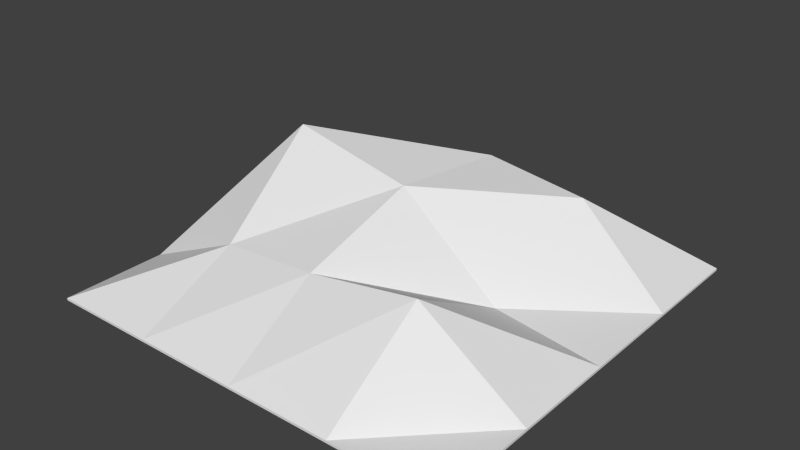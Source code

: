 # Source: land.blend  (saved by Blender 2.66.1; exported with 4.5.12 LTS)
import bpy
from mathutils import Matrix  # noqa: F401  (used for matrix-valued properties, if any)

bpy.ops.wm.read_factory_settings(use_empty=True)
scene = bpy.context.scene
scene.name = 'Scene'

# ---- collections
col_collection_1 = bpy.data.collections.new('Collection 1'); scene.collection.children.link(col_collection_1)

# ---- materials (node trees are filled in below, after node groups)
mat_land = bpy.data.materials.new('land')
mat_land.alpha_threshold = 0.0
mat_land.use_transparent_shadow = False
mat_land.roughness = 0.5
mat_land.specular_intensity = 0.0
mat_land.line_color = (0.0, 0.0, 0.0, 1.0)

# ---- material node trees

# ---- world
world_world = bpy.data.worlds.new('World'); scene.world = world_world
world_world.color = (0.05088, 0.05088, 0.05088)
world_world.use_sun_shadow = False
world_world.sun_shadow_jitter_overblur = 0.0
world_world.cycles.sampling_method = 'MANUAL'
world_world.cycles.sample_map_resolution = 256

# ---- meshes
me_land = bpy.data.meshes.new('land')
me_land.from_pydata([(1.0, 1.0, -1.0), (1.0, -1.0, -1.0), (-1.0, -1.0, -1.0), (-1.0, 1.0, -1.0), (1.0, 1.0, -0.9889), (1.0, -1.0, -0.9889), (-1.0, -1.0, -0.9889), (-1.0, 1.0, -0.9889), (1.0, -5.364e-07, -0.9889), (0.0002578, 1.001, -0.9867), (-5.364e-07, -1.0, -0.9889), (-1.0, 1.788e-07, -0.9889), (-0.006786, 0.0329, -0.5371), (1.0, -0.5, -0.9889), (-0.5, 1.0, -0.9889), (-0.5, -1.0, -0.9889), (-1.0, 0.5, -0.9889), (1.0, 0.5, -0.9889), (0.5011, 1.005, -0.98), (0.5, -1.0, -0.9889), (-1.0, -0.5, -0.9889), (-0.01502, -0.5284, -0.7153), (0.05055, 0.5827, -0.5659), (0.503, 0.002685, -0.9231), (-0.5933, 0.04203, -0.4154), (-0.5047, -0.5063, -0.7648), (0.5079, -0.5085, -0.6401), (0.5402, 0.5742, -0.6265), (-0.5283, 0.5455, -0.7806)], [], [(0, 1, 2, 3), (25, 20, 6, 15), (0, 4, 17, 8, 13, 5, 1), (1, 5, 19, 10, 15, 6, 2), (2, 6, 20, 11, 16, 7, 3), (4, 0, 3, 7, 14, 9, 18), (26, 21, 10, 19), (27, 22, 12, 23), (28, 16, 11, 24), (21, 25, 15, 10), (12, 24, 25, 21), (24, 11, 20, 25), (13, 26, 19, 5), (8, 23, 26, 13), (23, 12, 21, 26), (17, 27, 23, 8), (4, 18, 27, 17), (18, 9, 22, 27), (22, 28, 24, 12), (9, 14, 28, 22), (14, 7, 16, 28)])
_uv = me_land.uv_layers.new(name='UVMap')
_uv.uv.foreach_set('vector', [0.0, 0.001531, 0.499, 0.0, 0.5005, 0.499, 0.001531, 0.5005, 0.624, 0.3752, 0.6258, 0.4994, 0.501, 0.4995, 0.5009, 0.3747, 0.5134, 0.9985, 0.5107, 0.9985, 0.5103, 0.8737, 0.5099, 0.749, 0.5095, 0.6242, 0.5091, 0.4995, 0.5119, 0.4995, 0.5177, 0.9985, 0.515, 0.9985, 0.5146, 0.8737, 0.5142, 0.749, 0.5138, 0.6242, 0.5134, 0.4995, 0.5162, 0.4995, 0.5048, 0.9985, 0.502, 0.9985, 0.5017, 0.8737, 0.5013, 0.749, 0.5009, 0.6242, 0.5005, 0.4995, 0.5033, 0.4995, 0.5064, 0.4995, 0.5091, 0.4995, 0.5076, 0.9985, 0.5048, 0.9985, 0.5052, 0.8737, 0.5056, 0.749, 0.506, 0.6242, 0.623, 0.123, 0.6198, 0.2514, 0.5008, 0.25, 0.5006, 0.1252, 0.8755, 0.1243, 0.8793, 0.2505, 0.7512, 0.2502, 0.7507, 0.1243, 0.8753, 0.3746, 0.8753, 0.4991, 0.7505, 0.4992, 0.7503, 0.3744, 0.6198, 0.2514, 0.624, 0.3752, 0.5009, 0.3747, 0.5008, 0.25, 0.7512, 0.2502, 0.7503, 0.3744, 0.624, 0.3752, 0.6198, 0.2514, 0.7503, 0.3744, 0.7505, 0.4992, 0.6258, 0.4994, 0.624, 0.3752, 0.6253, 0.0003718, 0.623, 0.123, 0.5006, 0.1252, 0.5005, 0.0004957, 0.75, 0.0002479, 0.7507, 0.1243, 0.623, 0.123, 0.6253, 0.0003718, 0.7507, 0.1243, 0.7512, 0.2502, 0.6198, 0.2514, 0.623, 0.123, 0.8748, 0.0001239, 0.8755, 0.1243, 0.7507, 0.1243, 0.75, 0.0002479, 0.9995, 0.0, 0.9996, 0.1247, 0.8755, 0.1243, 0.8748, 0.0001239, 0.9996, 0.1247, 0.9998, 0.2495, 0.8793, 0.2505, 0.8755, 0.1243, 0.8793, 0.2505, 0.8753, 0.3746, 0.7503, 0.3744, 0.7512, 0.2502, 0.9998, 0.2495, 0.9999, 0.3742, 0.8753, 0.3746, 0.8793, 0.2505, 0.9999, 0.3742, 1.0, 0.499, 0.8753, 0.4991, 0.8753, 0.3746])
me_land.materials.append(mat_land)
me_land.use_remesh_preserve_volume = False
me_land.use_remesh_preserve_attributes = False
me_land.use_mirror_vertex_groups = False
me_land.use_paint_bone_selection = False
me_land.use_paint_mask = True
me_land.update()

# ---- objects
ob_land = bpy.data.objects.new('land', me_land)

# ---- transforms, parenting, visibility, modifiers, constraints
ob_land.location = (0.0, 0.0, 1.0)
ob_land.lock_rotations_4d = False
ob_land.empty_display_type = 'ARROWS'
ob_land.lineart.crease_threshold = 0.0

# ---- collection membership
col_collection_1.objects.link(ob_land)

# ---- scene / render settings (as saved in the file)
scene.frame_start = 1; scene.frame_end = 250; scene.frame_set(35)
scene.render.engine = 'BLENDER_EEVEE_NEXT'
scene.render.image_settings.color_mode = 'RGB'
scene.render.image_settings.compression = 90
scene.render.resolution_percentage = 50
scene.render.dither_intensity = 0.0
scene.render.bake_margin = 2
scene.cycles.use_denoising = False
scene.cycles.samples = 10
scene.cycles.sampling_pattern = 'TABULATED_SOBOL'
scene.cycles.light_sampling_threshold = 0.0
scene.cycles.use_adaptive_sampling = False
scene.cycles.use_light_tree = False
scene.cycles.blur_glossy = 0.0
scene.cycles.volume_bounces = 1
scene.cycles.pixel_filter_type = 'GAUSSIAN'
scene.cycles.sample_clamp_indirect = 0.0
scene.view_settings.view_transform = 'Standard'
bpy.context.view_layer.update()

# ---- added for rendering (the .blend has no active camera and no usable light): camera, sun
cam_auto = bpy.data.cameras.new('AutoCamera')
cam_auto.lens = 50.0
cam_auto.sensor_width = 36.0
cam_auto.clip_end = 1000.0
ob_auto_camera = bpy.data.objects.new('AutoCamera', cam_auto)
scene.collection.objects.link(ob_auto_camera)
ob_auto_camera.location = (2.67515, -3.20792, 2.43244)
ob_auto_camera.rotation_euler = (1.09748, -7.21219e-08, 0.694738)
scene.camera = ob_auto_camera
light_auto_sun = bpy.data.lights.new('AutoSun', 'SUN')
light_auto_sun.energy = 3.0
light_auto_sun.angle = 0.0523599
ob_auto_sun = bpy.data.objects.new('AutoSun', light_auto_sun)
scene.collection.objects.link(ob_auto_sun)
ob_auto_sun.rotation_euler = (0.872665, 0.174533, 0.523599)
bpy.context.view_layer.update()
